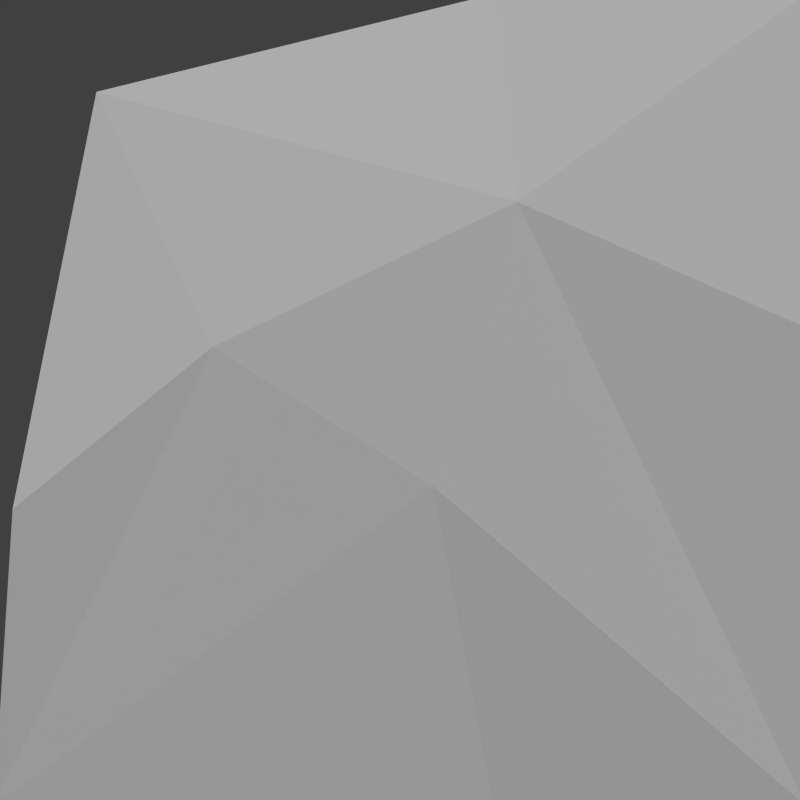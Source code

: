 # Source: triangleTL.blend  (saved by Blender 2.70.0; exported with 4.5.12 LTS)
import bpy
from mathutils import Matrix  # noqa: F401  (used for matrix-valued properties, if any)

bpy.ops.wm.read_factory_settings(use_empty=True)
scene = bpy.context.scene
scene.name = 'Scene'

# ---- collections
col_collection_1 = bpy.data.collections.new('Collection 1'); scene.collection.children.link(col_collection_1)

# ---- materials (node trees are filled in below, after node groups)
mat_material = bpy.data.materials.new('Material')
mat_material.alpha_threshold = 0.0
mat_material.use_transparent_shadow = False
mat_material.roughness = 0.5
mat_material.line_color = (0.0, 0.0, 0.0, 1.0)

# ---- material node trees

# ---- world
world_world = bpy.data.worlds.new('World'); scene.world = world_world
world_world.color = (0.05088, 0.05088, 0.05088)
world_world.use_sun_shadow = False
world_world.sun_shadow_jitter_overblur = 0.0
world_world.cycles.sampling_method = 'MANUAL'
world_world.cycles.sample_map_resolution = 256

# ---- cameras
cam_camera = bpy.data.cameras.new('Camera')
cam_camera.type = 'ORTHO'
cam_camera.clip_end = 100.0
cam_camera.lens = 35.0
cam_camera.sensor_width = 32.0
cam_camera.sensor_height = 18.0
cam_camera.ortho_scale = 1.97
cam_camera.dof.focus_distance = 0.0
cam_camera.dof.aperture_fstop = 128.0

# ---- lights
light_lamp = bpy.data.lights.new('Lamp', 'SUN')
light_lamp.transmission_factor = 0.0
light_lamp.cutoff_distance = 30.0
light_lamp.angle = 0.1993
light_lamp.energy = 2.0
light_lamp.shadow_buffer_clip_start = 1.001
light_lamp.shadow_soft_size = 0.1
light_lamp.shadow_cascade_max_distance = 1000.0
light_lamp.cycles.use_multiple_importance_sampling = False

# ---- meshes
me_cube = bpy.data.meshes.new('Cube')
me_cube.from_pydata([(1.007, 1.0, -1.0), (1.007, -1.0, -1.0), (1.007, 1.0, 1.0), (1.007, -0.748, 0.7592), (1.035, 0.2882, 0.4889), (1.068, -0.4622, 0.1311), (1.029, 0.08089, -0.2114), (1.083, 1.0, 0.1785), (1.083, -0.9545, -0.2686), (0.947, 0.23, 1.0), (0.947, 0.2301, -1.0)], [], [(0, 4, 7), (2, 4, 9), (4, 5, 3), (3, 5, 8), (4, 0, 6), (3, 9, 4), (4, 6, 5), (1, 5, 6), (7, 4, 2), (5, 1, 8), (1, 6, 10), (0, 10, 6)])
me_cube.materials.append(mat_material)
me_cube.use_remesh_preserve_volume = False
me_cube.use_remesh_preserve_attributes = False
me_cube.use_mirror_vertex_groups = False
me_cube.update()

# ---- objects
ob_cube = bpy.data.objects.new('Cube', me_cube)
ob_lamp = bpy.data.objects.new('Lamp', light_lamp)
ob_camera = bpy.data.objects.new('Camera', cam_camera)

# ---- transforms, parenting, visibility, modifiers, constraints
ob_cube.location = (-1.0, 0.0, 0.0)
ob_cube.lock_rotations_4d = False
ob_cube.empty_display_type = 'ARROWS'
ob_cube.lineart.crease_threshold = 0.0
ob_lamp.location = (6.069, -1.279, 4.928)
ob_lamp.rotation_euler = (0.6503, 0.05522, 1.622)
ob_lamp.lock_rotations_4d = False
ob_lamp.empty_display_type = 'ARROWS'
ob_lamp.color = (0.0, 0.0, 0.0, 0.0)
ob_lamp.lineart.crease_threshold = 0.0
ob_camera.location = (2.175, -5.006e-06, 5.006e-06)
ob_camera.rotation_euler = (1.571, 0.0, 1.571)
ob_camera.lock_rotations_4d = False
ob_camera.empty_display_type = 'ARROWS'
ob_camera.color = (0.0, 0.0, 0.0, 0.0)
ob_camera.display_type = 'WIRE'
ob_camera.lineart.crease_threshold = 0.0

# ---- collection membership
col_collection_1.objects.link(ob_cube)
col_collection_1.objects.link(ob_lamp)
col_collection_1.objects.link(ob_camera)

# ---- scene / render settings (as saved in the file)
scene.camera = ob_camera
scene.frame_start = 1; scene.frame_end = 250; scene.frame_set(1)
scene.render.engine = 'BLENDER_EEVEE_NEXT'
scene.render.resolution_x = 32
scene.render.resolution_y = 32
scene.render.dither_intensity = 0.0
scene.render.film_transparent = True
scene.cycles.use_denoising = False
scene.cycles.samples = 10
scene.cycles.sampling_pattern = 'TABULATED_SOBOL'
scene.cycles.light_sampling_threshold = 0.0
scene.cycles.use_adaptive_sampling = False
scene.cycles.use_light_tree = False
scene.cycles.blur_glossy = 0.0
scene.cycles.volume_bounces = 1
scene.cycles.pixel_filter_type = 'GAUSSIAN'
scene.cycles.sample_clamp_indirect = 0.0
scene.view_settings.view_transform = 'Standard'
bpy.context.view_layer.update()
